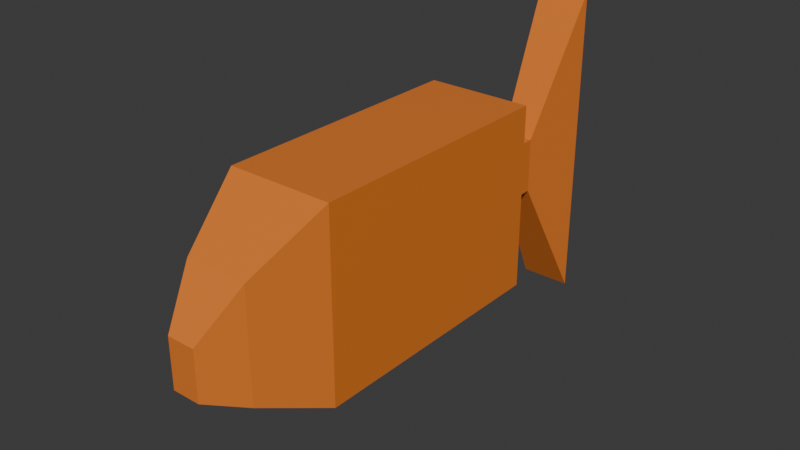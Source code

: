 # Source: fish.blend  (saved by Blender 4.0.36; exported with 4.5.12 LTS)
import bpy
from mathutils import Matrix  # noqa: F401  (used for matrix-valued properties, if any)

bpy.ops.wm.read_factory_settings(use_empty=True)
scene = bpy.context.scene
scene.name = 'Scene'

# ---- collections
col_collection = bpy.data.collections.new('Collection'); scene.collection.children.link(col_collection)

# ---- materials (node trees are filled in below, after node groups)
mat_orange = bpy.data.materials.new('Orange')
mat_orange.use_transparent_shadow = False

# ---- material node trees
mat_orange.use_nodes = True; mat_orange.node_tree.nodes.clear()
_N = mat_orange.node_tree.nodes; _L = mat_orange.node_tree.links
n0 = _N.new('ShaderNodeBsdfPrincipled'); n0.name = 'Principled BSDF'; n0.location = (10, 300)
n0.inputs[0].default_value = (0.8002, 0.2108, 0.0309, 1.0)
n0.inputs[2].default_value = 0.2798
n0.inputs[3].default_value = 1.45
n1 = _N.new('ShaderNodeOutputMaterial'); n1.name = 'Material Output'; n1.location = (300, 300)
_L.new(n0.outputs[0], n1.inputs[0])
n1.is_active_output = True

# ---- world
world_world = bpy.data.worlds.new('World'); scene.world = world_world
world_world.use_nodes = True; world_world.node_tree.nodes.clear()
_N = world_world.node_tree.nodes; _L = world_world.node_tree.links
n0 = _N.new('ShaderNodeOutputWorld'); n0.name = 'World Output'; n0.location = (300, 300)
n1 = _N.new('ShaderNodeBackground'); n1.name = 'Background'; n1.location = (10, 300)
n1.inputs[0].default_value = (0.05088, 0.05088, 0.05088, 1.0)
_L.new(n1.outputs[0], n0.inputs[0])
n0.is_active_output = True
world_world.color = (0.05088, 0.05088, 0.05088)
world_world.use_sun_shadow = False
world_world.sun_shadow_jitter_overblur = 0.0

# ---- meshes
me_cube_001 = bpy.data.meshes.new('Cube.001')
me_cube_001.from_pydata([(-0.02661, -0.081, -0.04459), (-0.02661, -0.081, 0.04909), (-0.02661, 0.04982, -0.04459), (-0.02661, 0.04982, 0.04909), (0.02661, -0.081, -0.04459), (0.02661, -0.081, 0.04909), (0.02661, 0.04982, -0.04459), (0.02661, 0.04982, 0.04909), (-0.01583, -0.1157, -0.03007), (-0.01583, -0.1157, 0.02567), (0.01583, -0.1157, -0.03007), (0.01583, -0.1157, 0.02567), (-0.007044, -0.1351, -0.02143), (-0.007044, -0.1351, 0.003367), (0.007044, -0.1351, -0.02143), (0.007044, -0.1351, 0.003367), (-0.007988, 0.07788, -0.01181), (-0.007988, 0.07788, 0.01631), (0.007988, 0.07788, -0.01181), (0.007988, 0.07788, 0.01631), (-0.007988, 0.08429, -0.01181), (-0.007988, 0.08429, 0.01631), (0.007988, 0.08429, -0.01181), (0.007988, 0.08429, 0.01631), (-0.01304, 0.1198, -0.08016), (-0.01304, 0.1198, 0.08465), (0.01304, 0.1198, -0.08016), (0.01304, 0.1198, 0.08465)], [], [(0, 1, 3, 2), (6, 2, 16, 18), (6, 7, 5, 4), (5, 1, 9, 11), (2, 6, 4, 0), (7, 3, 1, 5), (11, 9, 13, 15), (4, 5, 11, 10), (1, 0, 8, 9), (0, 4, 10, 8), (14, 15, 13, 12), (10, 11, 15, 14), (8, 10, 14, 12), (9, 8, 12, 13), (19, 18, 22, 23), (3, 7, 19, 17), (2, 3, 17, 16), (7, 6, 18, 19), (22, 20, 24, 26), (18, 16, 20, 22), (17, 19, 23, 21), (16, 17, 21, 20), (24, 25, 27, 26), (21, 23, 27, 25), (20, 21, 25, 24), (23, 22, 26, 27)])
_uv = me_cube_001.uv_layers.new(name='UVMap')
_uv.uv.foreach_set('vector', [0.375, 0.0, 0.625, 0.0, 0.625, 0.25, 0.375, 0.25, 0.375, 0.5, 0.125, 0.5, 0.125, 0.5, 0.375, 0.5, 0.375, 0.5, 0.625, 0.5, 0.625, 0.75, 0.375, 0.75, 0.625, 0.75, 0.875, 0.75, 0.875, 0.75, 0.625, 0.75, 0.125, 0.5, 0.375, 0.5, 0.375, 0.75, 0.125, 0.75, 0.625, 0.5, 0.875, 0.5, 0.875, 0.75, 0.625, 0.75, 0.625, 0.75, 0.875, 0.75, 0.875, 0.75, 0.625, 0.75, 0.375, 0.75, 0.625, 0.75, 0.625, 0.75, 0.375, 0.75, 0.625, 0.0, 0.375, 0.0, 0.375, 0.0, 0.625, 0.0, 0.125, 0.75, 0.375, 0.75, 0.375, 0.75, 0.125, 0.75, 0.375, 0.75, 0.625, 0.75, 0.625, 1.0, 0.375, 1.0, 0.375, 0.75, 0.625, 0.75, 0.625, 0.75, 0.375, 0.75, 0.125, 0.75, 0.375, 0.75, 0.375, 0.75, 0.125, 0.75, 0.625, 0.0, 0.375, 0.0, 0.375, 0.0, 0.625, 0.0, 0.625, 0.5, 0.375, 0.5, 0.375, 0.5, 0.625, 0.5, 0.875, 0.5, 0.625, 0.5, 0.625, 0.5, 0.875, 0.5, 0.375, 0.25, 0.625, 0.25, 0.625, 0.25, 0.375, 0.25, 0.625, 0.5, 0.375, 0.5, 0.375, 0.5, 0.625, 0.5, 0.375, 0.5, 0.125, 0.5, 0.125, 0.5, 0.375, 0.5, 0.375, 0.5, 0.125, 0.5, 0.125, 0.5, 0.375, 0.5, 0.875, 0.5, 0.625, 0.5, 0.625, 0.5, 0.875, 0.5, 0.375, 0.25, 0.625, 0.25, 0.625, 0.25, 0.375, 0.25, 0.375, 0.25, 0.625, 0.25, 0.625, 0.5, 0.375, 0.5, 0.875, 0.5, 0.625, 0.5, 0.625, 0.5, 0.875, 0.5, 0.375, 0.25, 0.625, 0.25, 0.625, 0.25, 0.375, 0.25, 0.625, 0.5, 0.375, 0.5, 0.375, 0.5, 0.625, 0.5])
me_cube_001.materials.append(mat_orange)
me_cube_001.update()

# ---- objects
ob_cube = bpy.data.objects.new('Cube', me_cube_001)

# ---- transforms, parenting, visibility, modifiers, constraints
ob_cube.location = (0.0, 0.0, 0.0)

# ---- collection membership
col_collection.objects.link(ob_cube)

# ---- scene / render settings (as saved in the file)
scene.frame_start = 1; scene.frame_end = 250; scene.frame_set(1)
scene.render.engine = 'BLENDER_EEVEE_NEXT'
scene.cycles.sampling_pattern = 'TABULATED_SOBOL'
bpy.context.view_layer.update()

# ---- added for rendering (the .blend has no active camera and no usable light): camera, sun
cam_auto = bpy.data.cameras.new('AutoCamera')
cam_auto.lens = 50.0
cam_auto.sensor_width = 36.0
cam_auto.clip_end = 1000.0
ob_auto_camera = bpy.data.objects.new('AutoCamera', cam_auto)
scene.collection.objects.link(ob_auto_camera)
ob_auto_camera.location = (0.28509, -0.349754, 0.230318)
ob_auto_camera.rotation_euler = (1.09748, -7.21219e-08, 0.694738)
scene.camera = ob_auto_camera
light_auto_sun = bpy.data.lights.new('AutoSun', 'SUN')
light_auto_sun.energy = 3.0
light_auto_sun.angle = 0.0523599
ob_auto_sun = bpy.data.objects.new('AutoSun', light_auto_sun)
scene.collection.objects.link(ob_auto_sun)
ob_auto_sun.rotation_euler = (0.872665, 0.174533, 0.523599)
bpy.context.view_layer.update()
